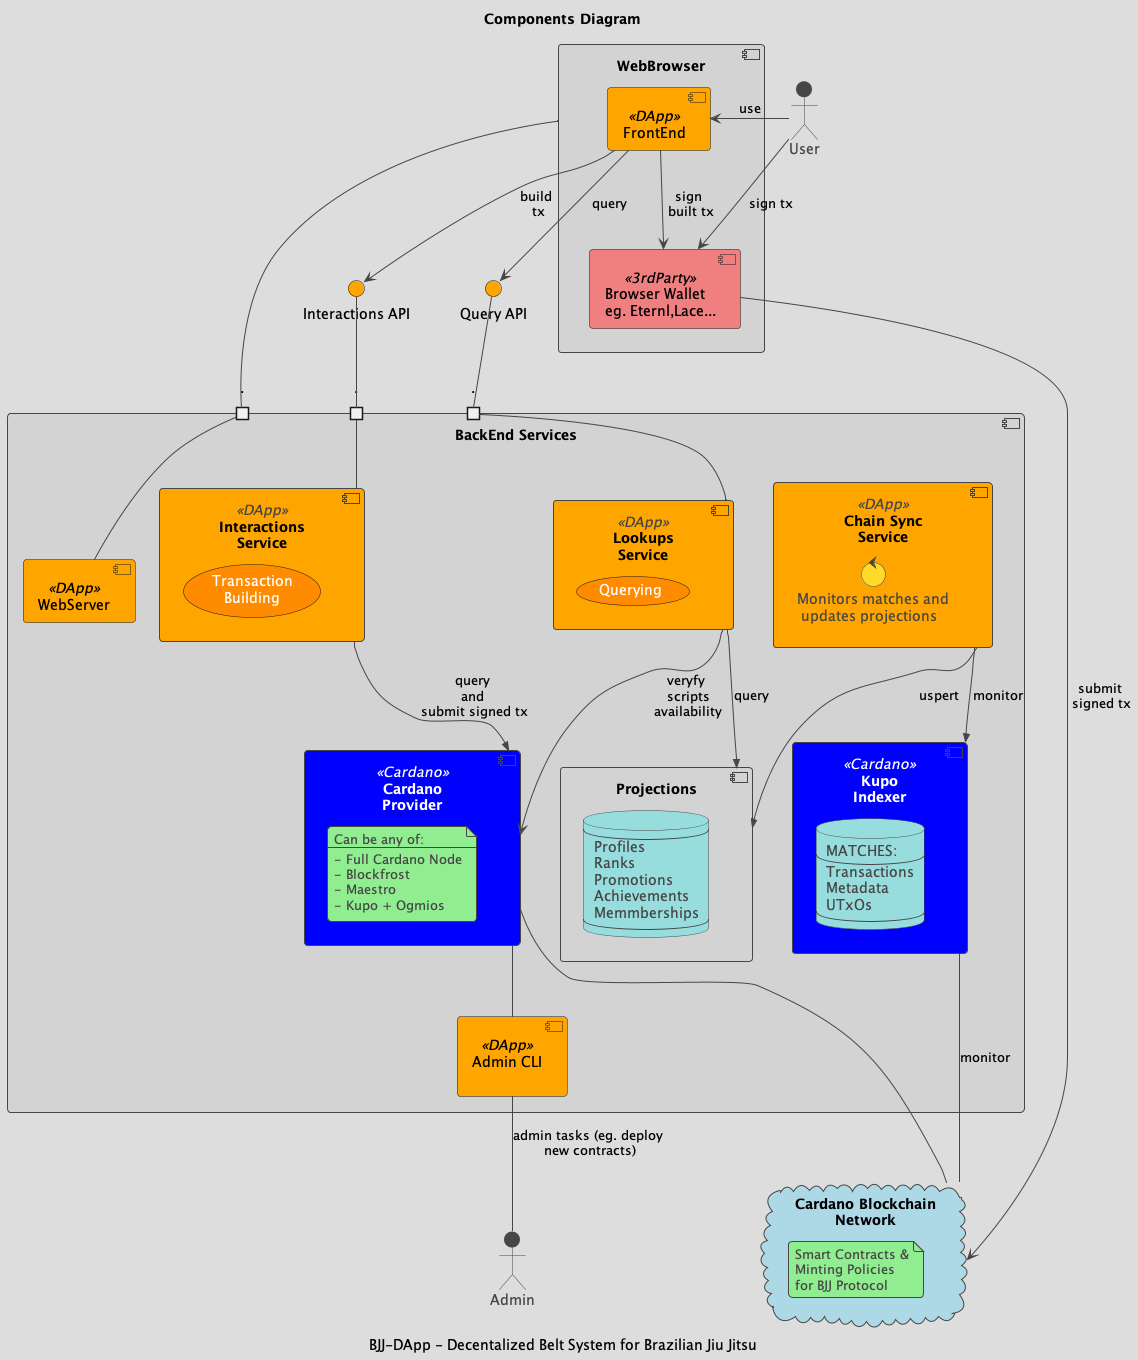

The diagram above was rendered by PlantUML. Its source (embedded in the PNG):
@startuml ComponentDiagram
!theme toy

title "Components Diagram"
caption: BJJ-DApp - Decentalized Belt System for Brazilian Jiu Jitsu


skinparam interface {
    BackgroundColor Orange
}

skinparam component {
    BackgroundColor<<DApp>> Orange
    FontSize Black

    BackgroundColor<<3rdParty>> LightCoral
    BackgroundColor<<Cardano>> Blue
    FontColor<<Cardano>>  White
}

skinparam cloud {
    BackgroundColor LightBlue
}
skinparam usecase {
    BackgroundColor DarkOrange
    FontColor White
}


Actor User
Actor Admin

component WebBrowser #LightGray {
    component BrowserWallet as "Browser Wallet\neg. Eternl,Lace..." <<3rdParty>>
    component UI as "FrontEnd" <<DApp>>
}





component BackEnd  as "BackEnd Services"  #LightGray   {

    component AdminCLI as "Admin CLI\n" <<DApp>>

    component CardanoProvider <<Cardano>> as "Cardano\nProvider"  {

        note as N
        Can be any of:
        ---
        - Full Cardano Node
        - Blockfrost
        - Maestro
        - Kupo + Ogmios
        end note
    }

    component Kupo as "Kupo\nIndexer" <<Cardano>>  {
        database KupoDB as "MATCHES:
        --
        Transactions
        Metadata
        UTxOs
        --
        "
    }

    component WebServer <<DApp>>
    component Interactions  <<DApp>> as "Interactions\nService" {
        usecase TxBuilding as "Transaction\nBuilding"

    }
    component Lookups <<DApp>> as "Lookups\nService" {
        usecase Querying as "Querying"
    }
    component ChainSync <<DApp>>  as "Chain Sync\nService"{
        control Monitoring as "Monitors matches and\n updates projections"
    }
    component Projections   as "Projections"{

        database  LocalDB as "
        --
        Profiles
        Ranks
        Promotions
        Achievements
        Memmberships
        --
        "
    }

    portin webserverPort as "."
    portin interactionsPort as "."
    portin queryPort as "."

    WebServer - webserverPort
    Interactions - interactionsPort
    Lookups - queryPort

    Interactions -->> CardanoProvider : query\n and \n submit signed tx
    Lookups --> CardanoProvider : veryfy\n scripts\n availability

    ChainSync -->> Projections : uspert
    Lookups -->> Projections : query
    ChainSync -->> Kupo : monitor



}
interface InteractionsAPI as "Interactions API"
interface QueryAPI as "Query API"
interactionsPort -up- InteractionsAPI
queryPort -up- QueryAPI



cloud BlockchainNetwork as "Cardano Blockchain\nNetwork" {
    note as SmarContracts
    Smart Contracts &
    Minting Policies
    for BJJ Protocol
    end note
}


User -> UI : use
WebBrowser - webserverPort
UI --> InteractionsAPI : build\n tx
UI --> QueryAPI : query

UI -down-> BrowserWallet : "sign\n built tx"
User -> BrowserWallet : "sign tx"
BrowserWallet --> BlockchainNetwork : "submit\n signed tx"


Kupo --- BlockchainNetwork : monitor

CardanoProvider -- BlockchainNetwork

AdminCLI -up- CardanoProvider

Admin -up- AdminCLI : admin tasks (eg. deploy\n new contracts)

@enduml